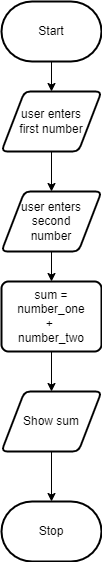

The diagram above was exported from draw.io. Its source (the exported page's mxGraphModel, read from the mxfile embedded in the PNG):
<mxGraphModel dx="696" dy="357" grid="1" gridSize="10" guides="1" tooltips="1" connect="1" arrows="1" fold="1" page="1" pageScale="1" pageWidth="827" pageHeight="1169" math="0" shadow="0">
  <root>
    <mxCell id="0" />
    <mxCell id="1" parent="0" />
    <mxCell id="9" style="edgeStyle=none;html=1;" edge="1" parent="1" source="2" target="3">
      <mxGeometry relative="1" as="geometry" />
    </mxCell>
    <mxCell id="2" value="Start" style="strokeWidth=2;html=1;shape=mxgraph.flowchart.terminator;whiteSpace=wrap;" vertex="1" parent="1">
      <mxGeometry x="290" y="20" width="100" height="60" as="geometry" />
    </mxCell>
    <mxCell id="10" style="edgeStyle=none;html=1;entryX=0.5;entryY=0;entryDx=0;entryDy=0;" edge="1" parent="1" source="3" target="4">
      <mxGeometry relative="1" as="geometry" />
    </mxCell>
    <mxCell id="3" value="user enters &lt;br&gt;first number" style="shape=parallelogram;html=1;strokeWidth=2;perimeter=parallelogramPerimeter;whiteSpace=wrap;rounded=1;arcSize=12;size=0.23;" vertex="1" parent="1">
      <mxGeometry x="290" y="110" width="100" height="60" as="geometry" />
    </mxCell>
    <mxCell id="11" style="edgeStyle=none;html=1;" edge="1" parent="1" source="4" target="6">
      <mxGeometry relative="1" as="geometry" />
    </mxCell>
    <mxCell id="4" value="user enters second&lt;br&gt;number" style="shape=parallelogram;html=1;strokeWidth=2;perimeter=parallelogramPerimeter;whiteSpace=wrap;rounded=1;arcSize=12;size=0.23;" vertex="1" parent="1">
      <mxGeometry x="290" y="210" width="100" height="60" as="geometry" />
    </mxCell>
    <mxCell id="12" style="edgeStyle=none;html=1;entryX=0.5;entryY=0;entryDx=0;entryDy=0;" edge="1" parent="1" source="6" target="7">
      <mxGeometry relative="1" as="geometry" />
    </mxCell>
    <mxCell id="6" value="sum = number_one &lt;br&gt;+&amp;nbsp;&lt;br&gt;number_two" style="rounded=1;whiteSpace=wrap;html=1;absoluteArcSize=1;arcSize=14;strokeWidth=2;" vertex="1" parent="1">
      <mxGeometry x="290" y="300" width="100" height="70" as="geometry" />
    </mxCell>
    <mxCell id="13" style="edgeStyle=none;html=1;entryX=0.5;entryY=0;entryDx=0;entryDy=0;entryPerimeter=0;" edge="1" parent="1" source="7" target="8">
      <mxGeometry relative="1" as="geometry" />
    </mxCell>
    <mxCell id="7" value="Show sum" style="shape=parallelogram;html=1;strokeWidth=2;perimeter=parallelogramPerimeter;whiteSpace=wrap;rounded=1;arcSize=12;size=0.23;" vertex="1" parent="1">
      <mxGeometry x="290" y="410" width="100" height="60" as="geometry" />
    </mxCell>
    <mxCell id="8" value="Stop" style="strokeWidth=2;html=1;shape=mxgraph.flowchart.terminator;whiteSpace=wrap;" vertex="1" parent="1">
      <mxGeometry x="290" y="520" width="100" height="60" as="geometry" />
    </mxCell>
  </root>
</mxGraphModel>